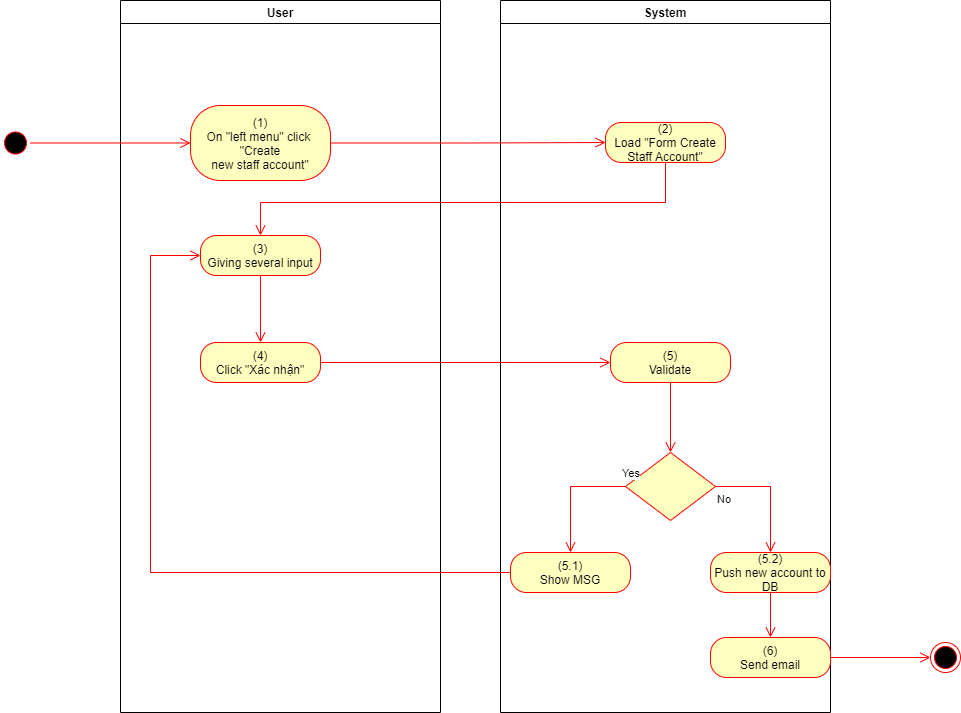

The diagram above was exported from draw.io. Its source (the exported page's mxGraphModel, read from the mxfile embedded in the PNG):
<mxGraphModel dx="1086" dy="806" grid="1" gridSize="10" guides="1" tooltips="1" connect="1" arrows="1" fold="1" page="1" pageScale="1" pageWidth="1169" pageHeight="826" background="none" math="0" shadow="0">
  <root>
    <mxCell id="0" />
    <mxCell id="1" parent="0" />
    <mxCell id="2" value="User" style="swimlane;whiteSpace=wrap" parent="1" vertex="1">
      <mxGeometry x="140" y="128" width="320" height="712" as="geometry">
        <mxRectangle x="120" y="128" width="60" height="23" as="alternateBounds" />
      </mxGeometry>
    </mxCell>
    <mxCell id="nRcjIcIv6N6uPw9Bx3cX-44" value="&lt;span&gt;(1)&lt;/span&gt;&lt;br style=&quot;padding: 0px ; margin: 0px&quot;&gt;&lt;span&gt;On &quot;left menu&quot; click&amp;nbsp;&lt;/span&gt;&lt;br style=&quot;padding: 0px ; margin: 0px&quot;&gt;&lt;span&gt;&quot;Create&lt;/span&gt;&lt;br style=&quot;padding: 0px ; margin: 0px&quot;&gt;&lt;span&gt;new staff account&quot;&lt;/span&gt;" style="rounded=1;whiteSpace=wrap;html=1;arcSize=40;fontColor=#000000;fillColor=#ffffc0;strokeColor=#ff0000;" parent="2" vertex="1">
      <mxGeometry x="70" y="105" width="140" height="75" as="geometry" />
    </mxCell>
    <mxCell id="nRcjIcIv6N6uPw9Bx3cX-50" value="(3)&lt;br&gt;Giving several input" style="rounded=1;whiteSpace=wrap;html=1;arcSize=40;fontColor=#000000;fillColor=#ffffc0;strokeColor=#ff0000;" parent="2" vertex="1">
      <mxGeometry x="80" y="235" width="120" height="40" as="geometry" />
    </mxCell>
    <mxCell id="nRcjIcIv6N6uPw9Bx3cX-51" value="" style="edgeStyle=orthogonalEdgeStyle;html=1;verticalAlign=bottom;endArrow=open;endSize=8;strokeColor=#ff0000;rounded=0;entryX=0.5;entryY=0;entryDx=0;entryDy=0;" parent="2" source="nRcjIcIv6N6uPw9Bx3cX-50" target="nRcjIcIv6N6uPw9Bx3cX-52" edge="1">
      <mxGeometry relative="1" as="geometry">
        <mxPoint x="140" y="335" as="targetPoint" />
      </mxGeometry>
    </mxCell>
    <mxCell id="nRcjIcIv6N6uPw9Bx3cX-52" value="(4)&lt;br&gt;Click &quot;Xác nhận&quot;" style="rounded=1;whiteSpace=wrap;html=1;arcSize=40;fontColor=#000000;fillColor=#ffffc0;strokeColor=#ff0000;" parent="2" vertex="1">
      <mxGeometry x="80" y="342" width="120" height="40" as="geometry" />
    </mxCell>
    <mxCell id="3" value="System" style="swimlane;whiteSpace=wrap;startSize=23;" parent="1" vertex="1">
      <mxGeometry x="520" y="128" width="330" height="712" as="geometry" />
    </mxCell>
    <mxCell id="nRcjIcIv6N6uPw9Bx3cX-46" value="(2)&lt;br&gt;Load &quot;Form Create Staff Account&quot;" style="rounded=1;whiteSpace=wrap;html=1;arcSize=40;fontColor=#000000;fillColor=#ffffc0;strokeColor=#ff0000;" parent="3" vertex="1">
      <mxGeometry x="105" y="122" width="120" height="40" as="geometry" />
    </mxCell>
    <mxCell id="nRcjIcIv6N6uPw9Bx3cX-55" value="(5)&lt;br&gt;Validate" style="rounded=1;whiteSpace=wrap;html=1;arcSize=40;fontColor=#000000;fillColor=#ffffc0;strokeColor=#ff0000;" parent="3" vertex="1">
      <mxGeometry x="110" y="342" width="120" height="40" as="geometry" />
    </mxCell>
    <mxCell id="nRcjIcIv6N6uPw9Bx3cX-56" value="" style="edgeStyle=orthogonalEdgeStyle;html=1;verticalAlign=bottom;endArrow=open;endSize=8;strokeColor=#ff0000;rounded=0;entryX=0.5;entryY=0;entryDx=0;entryDy=0;" parent="3" source="nRcjIcIv6N6uPw9Bx3cX-55" target="nRcjIcIv6N6uPw9Bx3cX-57" edge="1">
      <mxGeometry relative="1" as="geometry">
        <mxPoint x="165" y="442" as="targetPoint" />
      </mxGeometry>
    </mxCell>
    <mxCell id="nRcjIcIv6N6uPw9Bx3cX-57" value="" style="rhombus;whiteSpace=wrap;html=1;fillColor=#ffffc0;strokeColor=#ff0000;" parent="3" vertex="1">
      <mxGeometry x="125" y="452" width="90" height="68" as="geometry" />
    </mxCell>
    <mxCell id="nRcjIcIv6N6uPw9Bx3cX-59" value="No" style="edgeStyle=orthogonalEdgeStyle;html=1;align=left;verticalAlign=top;endArrow=open;endSize=8;strokeColor=#ff0000;rounded=0;exitX=1;exitY=0.5;exitDx=0;exitDy=0;" parent="3" source="nRcjIcIv6N6uPw9Bx3cX-57" target="nRcjIcIv6N6uPw9Bx3cX-60" edge="1">
      <mxGeometry x="-1" relative="1" as="geometry">
        <mxPoint x="170" y="552" as="targetPoint" />
      </mxGeometry>
    </mxCell>
    <mxCell id="nRcjIcIv6N6uPw9Bx3cX-60" value="(5.2)&lt;br&gt;Push new account to DB" style="rounded=1;whiteSpace=wrap;html=1;arcSize=40;fontColor=#000000;fillColor=#ffffc0;strokeColor=#ff0000;" parent="3" vertex="1">
      <mxGeometry x="210" y="552" width="120" height="40" as="geometry" />
    </mxCell>
    <mxCell id="nRcjIcIv6N6uPw9Bx3cX-62" value="(6)&lt;br&gt;Send email" style="rounded=1;whiteSpace=wrap;html=1;arcSize=40;fontColor=#000000;fillColor=#ffffc0;strokeColor=#ff0000;" parent="3" vertex="1">
      <mxGeometry x="210" y="637" width="120" height="40" as="geometry" />
    </mxCell>
    <mxCell id="nRcjIcIv6N6uPw9Bx3cX-63" value="" style="edgeStyle=orthogonalEdgeStyle;html=1;verticalAlign=bottom;endArrow=open;endSize=8;strokeColor=#ff0000;rounded=0;exitX=0.5;exitY=1;exitDx=0;exitDy=0;entryX=0.5;entryY=0;entryDx=0;entryDy=0;" parent="3" source="nRcjIcIv6N6uPw9Bx3cX-60" target="nRcjIcIv6N6uPw9Bx3cX-62" edge="1">
      <mxGeometry relative="1" as="geometry">
        <mxPoint x="170" y="642" as="targetPoint" />
      </mxGeometry>
    </mxCell>
    <mxCell id="syGlfdPnoGJRTjzeXnGX-3" value="(5.1)&lt;br&gt;Show MSG" style="rounded=1;whiteSpace=wrap;html=1;arcSize=40;fontColor=#000000;fillColor=#ffffc0;strokeColor=#ff0000;" parent="3" vertex="1">
      <mxGeometry x="10" y="552" width="120" height="40" as="geometry" />
    </mxCell>
    <mxCell id="nRcjIcIv6N6uPw9Bx3cX-58" value="Yes" style="edgeStyle=orthogonalEdgeStyle;html=1;align=left;verticalAlign=bottom;endArrow=open;endSize=8;strokeColor=#ff0000;rounded=0;entryX=0.5;entryY=0;entryDx=0;entryDy=0;" parent="3" source="nRcjIcIv6N6uPw9Bx3cX-57" target="syGlfdPnoGJRTjzeXnGX-3" edge="1">
      <mxGeometry x="-0.9098" y="-4" relative="1" as="geometry">
        <mxPoint x="70" y="552" as="targetPoint" />
        <Array as="points">
          <mxPoint x="70" y="486" />
        </Array>
        <mxPoint as="offset" />
      </mxGeometry>
    </mxCell>
    <mxCell id="nRcjIcIv6N6uPw9Bx3cX-42" value="" style="ellipse;html=1;shape=startState;fillColor=#000000;strokeColor=#ff0000;" parent="1" vertex="1">
      <mxGeometry x="20" y="255.5" width="30" height="30" as="geometry" />
    </mxCell>
    <mxCell id="nRcjIcIv6N6uPw9Bx3cX-43" value="" style="edgeStyle=orthogonalEdgeStyle;html=1;verticalAlign=bottom;endArrow=open;endSize=8;strokeColor=#ff0000;rounded=0;entryX=0;entryY=0.5;entryDx=0;entryDy=0;" parent="1" source="nRcjIcIv6N6uPw9Bx3cX-42" target="nRcjIcIv6N6uPw9Bx3cX-44" edge="1">
      <mxGeometry relative="1" as="geometry">
        <mxPoint x="200" y="253" as="targetPoint" />
      </mxGeometry>
    </mxCell>
    <mxCell id="nRcjIcIv6N6uPw9Bx3cX-45" value="" style="edgeStyle=orthogonalEdgeStyle;html=1;verticalAlign=bottom;endArrow=open;endSize=8;strokeColor=#ff0000;rounded=0;entryX=0;entryY=0.5;entryDx=0;entryDy=0;" parent="1" source="nRcjIcIv6N6uPw9Bx3cX-44" target="nRcjIcIv6N6uPw9Bx3cX-46" edge="1">
      <mxGeometry relative="1" as="geometry">
        <mxPoint x="600" y="271" as="targetPoint" />
      </mxGeometry>
    </mxCell>
    <mxCell id="nRcjIcIv6N6uPw9Bx3cX-47" value="" style="edgeStyle=orthogonalEdgeStyle;html=1;verticalAlign=bottom;endArrow=open;endSize=8;strokeColor=#ff0000;rounded=0;entryX=0.5;entryY=0;entryDx=0;entryDy=0;" parent="1" source="nRcjIcIv6N6uPw9Bx3cX-46" target="nRcjIcIv6N6uPw9Bx3cX-50" edge="1">
      <mxGeometry relative="1" as="geometry">
        <mxPoint x="685" y="350" as="targetPoint" />
        <Array as="points">
          <mxPoint x="685" y="330" />
          <mxPoint x="280" y="330" />
        </Array>
      </mxGeometry>
    </mxCell>
    <mxCell id="nRcjIcIv6N6uPw9Bx3cX-53" value="" style="edgeStyle=orthogonalEdgeStyle;html=1;verticalAlign=bottom;endArrow=open;endSize=8;strokeColor=#ff0000;rounded=0;entryX=0;entryY=0.5;entryDx=0;entryDy=0;" parent="1" source="nRcjIcIv6N6uPw9Bx3cX-52" target="nRcjIcIv6N6uPw9Bx3cX-55" edge="1">
      <mxGeometry relative="1" as="geometry">
        <mxPoint x="280" y="570" as="targetPoint" />
      </mxGeometry>
    </mxCell>
    <mxCell id="nRcjIcIv6N6uPw9Bx3cX-64" value="" style="ellipse;html=1;shape=endState;fillColor=#000000;strokeColor=#ff0000;" parent="1" vertex="1">
      <mxGeometry x="950" y="770" width="30" height="30" as="geometry" />
    </mxCell>
    <mxCell id="nRcjIcIv6N6uPw9Bx3cX-66" value="" style="edgeStyle=orthogonalEdgeStyle;html=1;verticalAlign=bottom;endArrow=open;endSize=8;strokeColor=#ff0000;rounded=0;exitX=1;exitY=0.5;exitDx=0;exitDy=0;entryX=0;entryY=0.5;entryDx=0;entryDy=0;" parent="1" source="nRcjIcIv6N6uPw9Bx3cX-62" target="nRcjIcIv6N6uPw9Bx3cX-64" edge="1">
      <mxGeometry relative="1" as="geometry">
        <mxPoint x="820" y="760" as="targetPoint" />
        <mxPoint x="820" y="700" as="sourcePoint" />
      </mxGeometry>
    </mxCell>
    <mxCell id="syGlfdPnoGJRTjzeXnGX-4" value="" style="edgeStyle=orthogonalEdgeStyle;html=1;verticalAlign=bottom;endArrow=open;endSize=8;strokeColor=#ff0000;rounded=0;entryX=0;entryY=0.5;entryDx=0;entryDy=0;" parent="1" source="syGlfdPnoGJRTjzeXnGX-3" target="nRcjIcIv6N6uPw9Bx3cX-50" edge="1">
      <mxGeometry relative="1" as="geometry">
        <mxPoint x="590" y="780" as="targetPoint" />
        <Array as="points">
          <mxPoint x="170" y="700" />
          <mxPoint x="170" y="383" />
        </Array>
      </mxGeometry>
    </mxCell>
  </root>
</mxGraphModel>